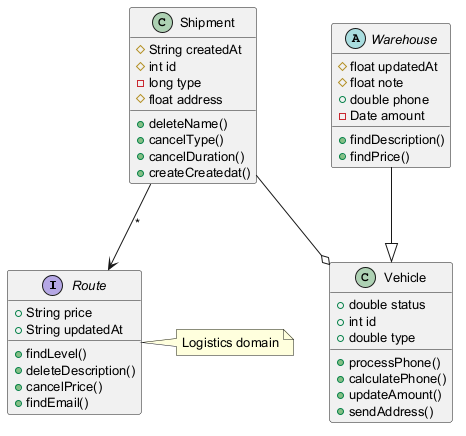

The diagram above was rendered by PlantUML. Its source (embedded in the PNG):
@startuml
skinparam defaultFontSize 13
interface Route {
  +String price
  +String updatedAt
  +findLevel()
  +deleteDescription()
  +cancelPrice()
  +findEmail()
}
class Vehicle {
  +double status
  +int id
  +double type
  +processPhone()
  +calculatePhone()
  +updateAmount()
  +sendAddress()
}
abstract class Warehouse {
  #float updatedAt
  #float note
  +double phone
  -Date amount
  +findDescription()
  +findPrice()
}
class Shipment {
  #String createdAt
  #int id
  -long type
  #float address
  +deleteName()
  +cancelType()
  +cancelDuration()
  +createCreatedat()
}
Shipment --> Route : "*"
Warehouse --|> Vehicle
Shipment --o Vehicle
note right of Route : Logistics domain
@enduml